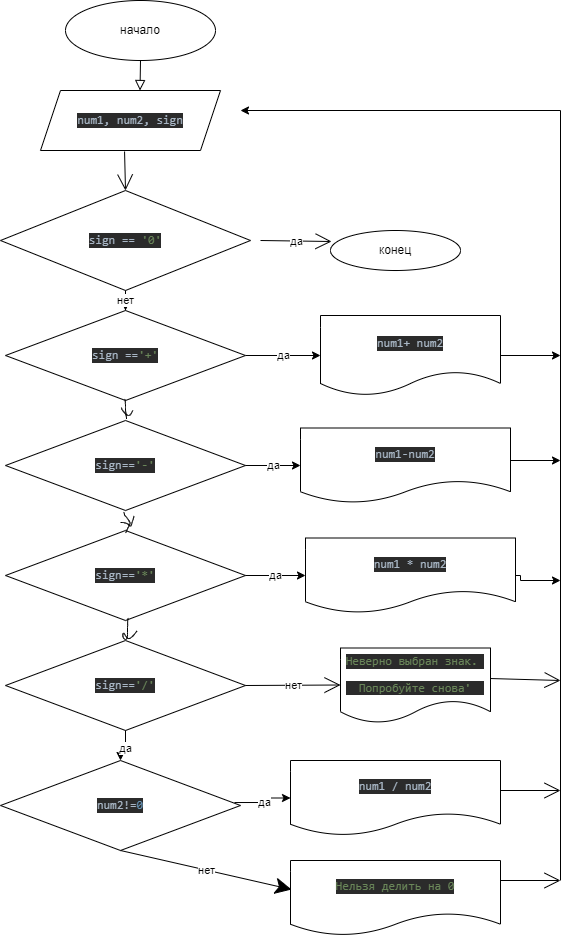

The diagram above was exported from draw.io. Its source (the exported page's mxGraphModel, read from the mxfile embedded in the PNG):
<mxGraphModel dx="635" dy="559" grid="1" gridSize="10" guides="1" tooltips="1" connect="1" arrows="1" fold="1" page="1" pageScale="1" pageWidth="827" pageHeight="1169" math="0" shadow="0">
  <root>
    <mxCell id="WIyWlLk6GJQsqaUBKTNV-0" />
    <mxCell id="WIyWlLk6GJQsqaUBKTNV-1" parent="WIyWlLk6GJQsqaUBKTNV-0" />
    <mxCell id="WIyWlLk6GJQsqaUBKTNV-2" value="" style="rounded=0;html=1;jettySize=auto;orthogonalLoop=1;fontSize=11;endArrow=block;endFill=0;endSize=8;strokeWidth=1;shadow=0;labelBackgroundColor=none;edgeStyle=orthogonalEdgeStyle;exitX=0.5;exitY=1;exitDx=0;exitDy=0;" parent="WIyWlLk6GJQsqaUBKTNV-1" edge="1" source="4XrlgHcL5edWBOwhJTZR-0">
      <mxGeometry relative="1" as="geometry">
        <mxPoint x="219.5" y="260" as="sourcePoint" />
        <mxPoint x="219.5" y="310" as="targetPoint" />
      </mxGeometry>
    </mxCell>
    <mxCell id="4XrlgHcL5edWBOwhJTZR-0" value="начало" style="ellipse;whiteSpace=wrap;html=1;hachureGap=4;" parent="WIyWlLk6GJQsqaUBKTNV-1" vertex="1">
      <mxGeometry x="145" y="220" width="150" height="60" as="geometry" />
    </mxCell>
    <mxCell id="4XrlgHcL5edWBOwhJTZR-1" value="&lt;pre style=&quot;background-color: #2b2b2b ; color: #a9b7c6 ; font-family: &amp;#34;jetbrains mono&amp;#34; , monospace ; font-size: 9 8pt&quot;&gt;&lt;pre style=&quot;font-family: &amp;#34;jetbrains mono&amp;#34; , monospace&quot;&gt;&lt;pre style=&quot;font-family: &amp;#34;jetbrains mono&amp;#34; , monospace&quot;&gt;&lt;pre style=&quot;font-family: &amp;#34;jetbrains mono&amp;#34; , monospace&quot;&gt;num1, num2, sign&lt;/pre&gt;&lt;/pre&gt;&lt;/pre&gt;&lt;/pre&gt;" style="shape=parallelogram;perimeter=parallelogramPerimeter;whiteSpace=wrap;html=1;fixedSize=1;hachureGap=4;" parent="WIyWlLk6GJQsqaUBKTNV-1" vertex="1">
      <mxGeometry x="120" y="310" width="180" height="60" as="geometry" />
    </mxCell>
    <mxCell id="4XrlgHcL5edWBOwhJTZR-3" value="конец" style="ellipse;whiteSpace=wrap;html=1;hachureGap=4;" parent="WIyWlLk6GJQsqaUBKTNV-1" vertex="1">
      <mxGeometry x="410" y="450" width="130" height="40" as="geometry" />
    </mxCell>
    <mxCell id="4XrlgHcL5edWBOwhJTZR-9" value="" style="edgeStyle=none;curved=1;rounded=0;orthogonalLoop=1;jettySize=auto;html=1;endArrow=open;startSize=14;endSize=14;sourcePerimeterSpacing=8;targetPerimeterSpacing=8;exitX=0.467;exitY=1.017;exitDx=0;exitDy=0;exitPerimeter=0;entryX=0.5;entryY=0;entryDx=0;entryDy=0;" parent="WIyWlLk6GJQsqaUBKTNV-1" source="4XrlgHcL5edWBOwhJTZR-1" edge="1" target="4lLldS9lO4eBOghqdy6T-5">
      <mxGeometry relative="1" as="geometry">
        <mxPoint x="220" y="252" as="sourcePoint" />
        <mxPoint x="204" y="280" as="targetPoint" />
        <Array as="points" />
      </mxGeometry>
    </mxCell>
    <mxCell id="4lLldS9lO4eBOghqdy6T-24" style="edgeStyle=orthogonalEdgeStyle;rounded=0;orthogonalLoop=1;jettySize=auto;html=1;entryX=1;entryY=0.5;entryDx=0;entryDy=0;" parent="WIyWlLk6GJQsqaUBKTNV-1" edge="1">
      <mxGeometry relative="1" as="geometry">
        <mxPoint x="320" y="330" as="targetPoint" />
        <mxPoint x="640" y="330" as="sourcePoint" />
      </mxGeometry>
    </mxCell>
    <mxCell id="4lLldS9lO4eBOghqdy6T-15" value="нет" style="edgeStyle=orthogonalEdgeStyle;rounded=0;orthogonalLoop=1;jettySize=auto;html=1;" parent="WIyWlLk6GJQsqaUBKTNV-1" source="4lLldS9lO4eBOghqdy6T-5" target="4lLldS9lO4eBOghqdy6T-14" edge="1">
      <mxGeometry relative="1" as="geometry" />
    </mxCell>
    <mxCell id="4lLldS9lO4eBOghqdy6T-5" value="&lt;pre style=&quot;background-color: #2b2b2b ; color: #a9b7c6 ; font-family: &amp;#34;jetbrains mono&amp;#34; , monospace ; font-size: 9 8pt&quot;&gt;&lt;pre style=&quot;font-family: &amp;#34;jetbrains mono&amp;#34; , monospace&quot;&gt;sign == &lt;span style=&quot;color: #6a8759&quot;&gt;'0'&lt;/span&gt;&lt;/pre&gt;&lt;/pre&gt;" style="rhombus;whiteSpace=wrap;html=1;" parent="WIyWlLk6GJQsqaUBKTNV-1" vertex="1">
      <mxGeometry x="80" y="410" width="250" height="100" as="geometry" />
    </mxCell>
    <mxCell id="4lLldS9lO4eBOghqdy6T-17" value="да" style="edgeStyle=orthogonalEdgeStyle;rounded=0;orthogonalLoop=1;jettySize=auto;html=1;" parent="WIyWlLk6GJQsqaUBKTNV-1" source="4lLldS9lO4eBOghqdy6T-14" target="4lLldS9lO4eBOghqdy6T-16" edge="1">
      <mxGeometry relative="1" as="geometry" />
    </mxCell>
    <mxCell id="4lLldS9lO4eBOghqdy6T-14" value="&lt;pre style=&quot;background-color: #2b2b2b ; color: #a9b7c6 ; font-family: &amp;#34;jetbrains mono&amp;#34; , monospace ; font-size: 9 8pt&quot;&gt;&lt;pre style=&quot;font-family: &amp;#34;jetbrains mono&amp;#34; , monospace&quot;&gt;sign ==&lt;span style=&quot;color: #6a8759&quot;&gt;'+'&lt;/span&gt;&lt;/pre&gt;&lt;/pre&gt;" style="rhombus;whiteSpace=wrap;html=1;" parent="WIyWlLk6GJQsqaUBKTNV-1" vertex="1">
      <mxGeometry x="85" y="530" width="240" height="90" as="geometry" />
    </mxCell>
    <mxCell id="4lLldS9lO4eBOghqdy6T-22" style="edgeStyle=orthogonalEdgeStyle;rounded=0;orthogonalLoop=1;jettySize=auto;html=1;" parent="WIyWlLk6GJQsqaUBKTNV-1" source="4lLldS9lO4eBOghqdy6T-16" edge="1">
      <mxGeometry relative="1" as="geometry">
        <mxPoint x="640" y="575" as="targetPoint" />
      </mxGeometry>
    </mxCell>
    <mxCell id="4lLldS9lO4eBOghqdy6T-16" value="&lt;pre style=&quot;background-color: #2b2b2b ; color: #a9b7c6 ; font-family: &amp;#34;jetbrains mono&amp;#34; , monospace ; font-size: 9 8pt&quot;&gt;&lt;pre style=&quot;font-family: &amp;#34;jetbrains mono&amp;#34; , monospace&quot;&gt;num1+ num2&lt;/pre&gt;&lt;/pre&gt;" style="shape=document;whiteSpace=wrap;html=1;boundedLbl=1;" parent="WIyWlLk6GJQsqaUBKTNV-1" vertex="1">
      <mxGeometry x="400" y="535" width="180" height="80" as="geometry" />
    </mxCell>
    <mxCell id="4lLldS9lO4eBOghqdy6T-19" value="&lt;pre style=&quot;background-color: #2b2b2b ; color: #a9b7c6 ; font-family: &amp;#34;jetbrains mono&amp;#34; , monospace ; font-size: 9 8pt&quot;&gt;&lt;pre style=&quot;font-family: &amp;#34;jetbrains mono&amp;#34; , monospace&quot;&gt;num1-num2&lt;/pre&gt;&lt;/pre&gt;" style="shape=document;whiteSpace=wrap;html=1;boundedLbl=1;" parent="WIyWlLk6GJQsqaUBKTNV-1" vertex="1">
      <mxGeometry x="380" y="647.5" width="210" height="75" as="geometry" />
    </mxCell>
    <mxCell id="4lLldS9lO4eBOghqdy6T-26" value="" style="endArrow=none;html=1;rounded=0;" parent="WIyWlLk6GJQsqaUBKTNV-1" edge="1">
      <mxGeometry width="50" height="50" relative="1" as="geometry">
        <mxPoint x="640" y="330" as="sourcePoint" />
        <mxPoint x="640" y="1100" as="targetPoint" />
      </mxGeometry>
    </mxCell>
    <mxCell id="L831dmrKyAuVbP7FHhAC-0" value="&lt;pre style=&quot;background-color: #2b2b2b ; color: #a9b7c6 ; font-family: &amp;#34;jetbrains mono&amp;#34; , monospace ; font-size: 9 8pt&quot;&gt;&lt;pre style=&quot;font-family: &amp;#34;jetbrains mono&amp;#34; , monospace&quot;&gt;&lt;pre style=&quot;font-family: &amp;#34;jetbrains mono&amp;#34; , monospace&quot;&gt;sign==&lt;span style=&quot;color: #6a8759&quot;&gt;'-'&lt;/span&gt;&lt;/pre&gt;&lt;/pre&gt;&lt;/pre&gt;" style="rhombus;whiteSpace=wrap;html=1;" vertex="1" parent="WIyWlLk6GJQsqaUBKTNV-1">
      <mxGeometry x="85" y="640" width="240" height="90" as="geometry" />
    </mxCell>
    <mxCell id="L831dmrKyAuVbP7FHhAC-1" value="&lt;pre style=&quot;background-color: #2b2b2b ; color: #a9b7c6 ; font-family: &amp;#34;jetbrains mono&amp;#34; , monospace ; font-size: 9 8pt&quot;&gt;&lt;pre style=&quot;font-family: &amp;#34;jetbrains mono&amp;#34; , monospace&quot;&gt;&lt;pre style=&quot;font-family: &amp;#34;jetbrains mono&amp;#34; , monospace&quot;&gt;sign==&lt;span style=&quot;color: #6a8759&quot;&gt;'*'&lt;/span&gt;&lt;/pre&gt;&lt;/pre&gt;&lt;/pre&gt;" style="rhombus;whiteSpace=wrap;html=1;" vertex="1" parent="WIyWlLk6GJQsqaUBKTNV-1">
      <mxGeometry x="85" y="750" width="240" height="90" as="geometry" />
    </mxCell>
    <mxCell id="L831dmrKyAuVbP7FHhAC-2" value="&lt;pre style=&quot;background-color: #2b2b2b ; color: #a9b7c6 ; font-family: &amp;#34;jetbrains mono&amp;#34; , monospace ; font-size: 9 8pt&quot;&gt;&lt;pre style=&quot;font-family: &amp;#34;jetbrains mono&amp;#34; , monospace&quot;&gt;&lt;pre style=&quot;font-family: &amp;#34;jetbrains mono&amp;#34; , monospace&quot;&gt;num1 * num2&lt;/pre&gt;&lt;/pre&gt;&lt;/pre&gt;" style="shape=document;whiteSpace=wrap;html=1;boundedLbl=1;" vertex="1" parent="WIyWlLk6GJQsqaUBKTNV-1">
      <mxGeometry x="385" y="757.5" width="210" height="75" as="geometry" />
    </mxCell>
    <mxCell id="L831dmrKyAuVbP7FHhAC-3" value="&lt;pre style=&quot;background-color: #2b2b2b ; color: #a9b7c6 ; font-family: &amp;#34;jetbrains mono&amp;#34; , monospace ; font-size: 9 8pt&quot;&gt;&lt;pre style=&quot;font-family: &amp;#34;jetbrains mono&amp;#34; , monospace&quot;&gt;&lt;pre style=&quot;font-family: &amp;#34;jetbrains mono&amp;#34; , monospace&quot;&gt;&lt;pre style=&quot;font-family: &amp;#34;jetbrains mono&amp;#34; , monospace&quot;&gt;sign==&lt;span style=&quot;color: #6a8759&quot;&gt;'/'&lt;/span&gt;&lt;/pre&gt;&lt;/pre&gt;&lt;/pre&gt;&lt;/pre&gt;" style="rhombus;whiteSpace=wrap;html=1;" vertex="1" parent="WIyWlLk6GJQsqaUBKTNV-1">
      <mxGeometry x="85" y="860" width="240" height="90" as="geometry" />
    </mxCell>
    <mxCell id="L831dmrKyAuVbP7FHhAC-31" style="edgeStyle=none;curved=1;rounded=0;orthogonalLoop=1;jettySize=auto;html=1;exitX=1;exitY=0.5;exitDx=0;exitDy=0;endArrow=open;startSize=14;endSize=14;sourcePerimeterSpacing=8;targetPerimeterSpacing=8;" edge="1" parent="WIyWlLk6GJQsqaUBKTNV-1" source="L831dmrKyAuVbP7FHhAC-4">
      <mxGeometry relative="1" as="geometry">
        <mxPoint x="530" y="901.9354838709678" as="targetPoint" />
      </mxGeometry>
    </mxCell>
    <mxCell id="L831dmrKyAuVbP7FHhAC-4" value="&lt;pre style=&quot;background-color: #2b2b2b ; color: #a9b7c6 ; font-family: &amp;#34;jetbrains mono&amp;#34; , monospace ; font-size: 9 8pt&quot;&gt;&lt;span style=&quot;color: #6a8759&quot;&gt;Неверно выбран знак. &lt;/span&gt;&lt;/pre&gt;&lt;pre style=&quot;background-color: #2b2b2b ; color: #a9b7c6 ; font-family: &amp;#34;jetbrains mono&amp;#34; , monospace ; font-size: 9 8pt&quot;&gt;&lt;span style=&quot;color: #6a8759&quot;&gt;Попробуйте снова'&lt;/span&gt;&lt;/pre&gt;" style="shape=document;whiteSpace=wrap;html=1;boundedLbl=1;" vertex="1" parent="WIyWlLk6GJQsqaUBKTNV-1">
      <mxGeometry x="420" y="867.5" width="150" height="75" as="geometry" />
    </mxCell>
    <mxCell id="L831dmrKyAuVbP7FHhAC-5" value="&lt;pre style=&quot;background-color: #2b2b2b ; color: #a9b7c6 ; font-family: &amp;#34;jetbrains mono&amp;#34; , monospace ; font-size: 9 8pt&quot;&gt;&lt;pre style=&quot;font-family: &amp;#34;jetbrains mono&amp;#34; , monospace&quot;&gt;&lt;pre style=&quot;font-family: &amp;#34;jetbrains mono&amp;#34; , monospace&quot;&gt;&lt;pre style=&quot;font-family: &amp;#34;jetbrains mono&amp;#34; , monospace&quot;&gt;&lt;pre style=&quot;font-family: &amp;#34;jetbrains mono&amp;#34; , monospace&quot;&gt;num2!=&lt;span style=&quot;color: #6897bb&quot;&gt;0&lt;/span&gt;&lt;/pre&gt;&lt;/pre&gt;&lt;/pre&gt;&lt;/pre&gt;&lt;/pre&gt;" style="rhombus;whiteSpace=wrap;html=1;" vertex="1" parent="WIyWlLk6GJQsqaUBKTNV-1">
      <mxGeometry x="80" y="980" width="240" height="90" as="geometry" />
    </mxCell>
    <mxCell id="L831dmrKyAuVbP7FHhAC-7" value="да" style="edgeStyle=none;orthogonalLoop=1;jettySize=auto;html=1;rounded=0;endArrow=open;startSize=14;endSize=14;sourcePerimeterSpacing=8;targetPerimeterSpacing=8;curved=1;entryX=0.008;entryY=0.275;entryDx=0;entryDy=0;entryPerimeter=0;" edge="1" parent="WIyWlLk6GJQsqaUBKTNV-1" target="4XrlgHcL5edWBOwhJTZR-3">
      <mxGeometry width="120" relative="1" as="geometry">
        <mxPoint x="340" y="460" as="sourcePoint" />
        <mxPoint x="40" y="1100" as="targetPoint" />
        <Array as="points" />
      </mxGeometry>
    </mxCell>
    <mxCell id="L831dmrKyAuVbP7FHhAC-8" value="да" style="edgeStyle=orthogonalEdgeStyle;rounded=0;orthogonalLoop=1;jettySize=auto;html=1;entryX=0;entryY=0.5;entryDx=0;entryDy=0;exitX=1;exitY=0.5;exitDx=0;exitDy=0;" edge="1" parent="WIyWlLk6GJQsqaUBKTNV-1" source="L831dmrKyAuVbP7FHhAC-0" target="4lLldS9lO4eBOghqdy6T-19">
      <mxGeometry relative="1" as="geometry">
        <mxPoint x="335" y="585" as="sourcePoint" />
        <mxPoint x="410" y="585" as="targetPoint" />
      </mxGeometry>
    </mxCell>
    <mxCell id="L831dmrKyAuVbP7FHhAC-9" value="да" style="edgeStyle=orthogonalEdgeStyle;rounded=0;orthogonalLoop=1;jettySize=auto;html=1;exitX=1;exitY=0.5;exitDx=0;exitDy=0;entryX=0;entryY=0.5;entryDx=0;entryDy=0;" edge="1" parent="WIyWlLk6GJQsqaUBKTNV-1" source="L831dmrKyAuVbP7FHhAC-1" target="L831dmrKyAuVbP7FHhAC-2">
      <mxGeometry relative="1" as="geometry">
        <mxPoint x="345" y="595" as="sourcePoint" />
        <mxPoint x="420" y="595" as="targetPoint" />
      </mxGeometry>
    </mxCell>
    <mxCell id="L831dmrKyAuVbP7FHhAC-10" value="да" style="edgeStyle=orthogonalEdgeStyle;rounded=0;orthogonalLoop=1;jettySize=auto;html=1;exitX=0.5;exitY=1;exitDx=0;exitDy=0;entryX=0.5;entryY=0;entryDx=0;entryDy=0;" edge="1" parent="WIyWlLk6GJQsqaUBKTNV-1" source="L831dmrKyAuVbP7FHhAC-3" target="L831dmrKyAuVbP7FHhAC-5">
      <mxGeometry relative="1" as="geometry">
        <mxPoint x="355" y="605" as="sourcePoint" />
        <mxPoint x="430" y="605" as="targetPoint" />
        <Array as="points">
          <mxPoint x="205" y="970" />
          <mxPoint x="200" y="970" />
        </Array>
      </mxGeometry>
    </mxCell>
    <mxCell id="L831dmrKyAuVbP7FHhAC-11" style="edgeStyle=orthogonalEdgeStyle;rounded=0;orthogonalLoop=1;jettySize=auto;html=1;exitX=1;exitY=0.5;exitDx=0;exitDy=0;" edge="1" parent="WIyWlLk6GJQsqaUBKTNV-1" source="4lLldS9lO4eBOghqdy6T-19">
      <mxGeometry relative="1" as="geometry">
        <mxPoint x="640" y="680" as="targetPoint" />
        <mxPoint x="590" y="585" as="sourcePoint" />
        <Array as="points">
          <mxPoint x="590" y="680" />
        </Array>
      </mxGeometry>
    </mxCell>
    <mxCell id="L831dmrKyAuVbP7FHhAC-12" style="edgeStyle=orthogonalEdgeStyle;rounded=0;orthogonalLoop=1;jettySize=auto;html=1;exitX=1;exitY=0.5;exitDx=0;exitDy=0;" edge="1" parent="WIyWlLk6GJQsqaUBKTNV-1" source="L831dmrKyAuVbP7FHhAC-2">
      <mxGeometry relative="1" as="geometry">
        <mxPoint x="640" y="800" as="targetPoint" />
        <mxPoint x="600" y="695" as="sourcePoint" />
        <Array as="points">
          <mxPoint x="600" y="795" />
          <mxPoint x="600" y="800" />
        </Array>
      </mxGeometry>
    </mxCell>
    <mxCell id="L831dmrKyAuVbP7FHhAC-14" value="&lt;pre style=&quot;background-color: #2b2b2b ; color: #a9b7c6 ; font-family: &amp;#34;jetbrains mono&amp;#34; , monospace ; font-size: 9 8pt&quot;&gt;&lt;pre style=&quot;font-family: &amp;#34;jetbrains mono&amp;#34; , monospace&quot;&gt;&lt;pre style=&quot;font-family: &amp;#34;jetbrains mono&amp;#34; , monospace&quot;&gt;&lt;pre style=&quot;font-family: &amp;#34;jetbrains mono&amp;#34; , monospace&quot;&gt;num1 / num2&lt;/pre&gt;&lt;/pre&gt;&lt;/pre&gt;&lt;/pre&gt;" style="shape=document;whiteSpace=wrap;html=1;boundedLbl=1;" vertex="1" parent="WIyWlLk6GJQsqaUBKTNV-1">
      <mxGeometry x="370" y="980" width="210" height="75" as="geometry" />
    </mxCell>
    <mxCell id="L831dmrKyAuVbP7FHhAC-15" value="&lt;pre style=&quot;background-color: #2b2b2b ; color: #a9b7c6 ; font-family: &amp;#34;jetbrains mono&amp;#34; , monospace ; font-size: 9 8pt&quot;&gt;&lt;pre style=&quot;font-family: &amp;#34;jetbrains mono&amp;#34; , monospace&quot;&gt;&lt;pre style=&quot;font-family: &amp;#34;jetbrains mono&amp;#34; , monospace&quot;&gt;&lt;pre style=&quot;font-family: &amp;#34;jetbrains mono&amp;#34; , monospace&quot;&gt;&lt;pre style=&quot;font-family: &amp;#34;jetbrains mono&amp;#34; , monospace&quot;&gt;&lt;span style=&quot;color: #6a8759&quot;&gt;Нельзя делить на 0&lt;/span&gt;&lt;/pre&gt;&lt;/pre&gt;&lt;/pre&gt;&lt;/pre&gt;&lt;/pre&gt;" style="shape=document;whiteSpace=wrap;html=1;boundedLbl=1;" vertex="1" parent="WIyWlLk6GJQsqaUBKTNV-1">
      <mxGeometry x="370" y="1080" width="210" height="75" as="geometry" />
    </mxCell>
    <mxCell id="L831dmrKyAuVbP7FHhAC-16" value="" style="edgeStyle=none;orthogonalLoop=1;jettySize=auto;html=1;rounded=0;endArrow=open;startSize=14;endSize=14;sourcePerimeterSpacing=8;targetPerimeterSpacing=8;curved=1;" edge="1" parent="WIyWlLk6GJQsqaUBKTNV-1">
      <mxGeometry width="120" relative="1" as="geometry">
        <mxPoint x="580" y="1010" as="sourcePoint" />
        <mxPoint x="640" y="1010" as="targetPoint" />
        <Array as="points" />
      </mxGeometry>
    </mxCell>
    <mxCell id="L831dmrKyAuVbP7FHhAC-17" value="" style="edgeStyle=none;orthogonalLoop=1;jettySize=auto;html=1;rounded=0;endArrow=open;startSize=14;endSize=14;sourcePerimeterSpacing=8;targetPerimeterSpacing=8;curved=1;" edge="1" parent="WIyWlLk6GJQsqaUBKTNV-1">
      <mxGeometry width="120" relative="1" as="geometry">
        <mxPoint x="580" y="1100" as="sourcePoint" />
        <mxPoint x="640" y="1100" as="targetPoint" />
        <Array as="points" />
      </mxGeometry>
    </mxCell>
    <mxCell id="L831dmrKyAuVbP7FHhAC-18" value="да" style="edgeStyle=orthogonalEdgeStyle;rounded=0;orthogonalLoop=1;jettySize=auto;html=1;exitX=0.975;exitY=0.467;exitDx=0;exitDy=0;entryX=0;entryY=0.5;entryDx=0;entryDy=0;exitPerimeter=0;" edge="1" parent="WIyWlLk6GJQsqaUBKTNV-1" source="L831dmrKyAuVbP7FHhAC-5" target="L831dmrKyAuVbP7FHhAC-14">
      <mxGeometry relative="1" as="geometry">
        <mxPoint x="335" y="805" as="sourcePoint" />
        <mxPoint x="395" y="805" as="targetPoint" />
      </mxGeometry>
    </mxCell>
    <mxCell id="L831dmrKyAuVbP7FHhAC-21" value="нет" style="edgeStyle=none;orthogonalLoop=1;jettySize=auto;html=1;rounded=0;endArrow=open;startSize=14;endSize=14;sourcePerimeterSpacing=8;targetPerimeterSpacing=8;curved=1;exitX=1;exitY=0.5;exitDx=0;exitDy=0;" edge="1" parent="WIyWlLk6GJQsqaUBKTNV-1" source="L831dmrKyAuVbP7FHhAC-3">
      <mxGeometry width="120" relative="1" as="geometry">
        <mxPoint x="300" y="904.5" as="sourcePoint" />
        <mxPoint x="420" y="904.5" as="targetPoint" />
        <Array as="points" />
      </mxGeometry>
    </mxCell>
    <mxCell id="L831dmrKyAuVbP7FHhAC-24" value="" style="shape=stencil(lZPRboMwDEW/Jq9WYpPEee66/6hUOqIxqCjb2r9fEFNHwrDEm3HucXxjrOhwa07XWqG+jUP/Xn/H89goelGIsWvqIY4pUnRUdLj0Q/029J/def6+niblFH30X1OF+8xp0HqCUD+KxOssb2O3kBMBUaY34M22vlrVD4Ak6BHY5fU9WBYAAm8zIHVk7DZgVx1husHtAagCh3uAyoDzuwAGLZheA5aAJdMOMH8lG0QPDsHmNzgLJLTkuJyDl+fgbenBOwhCS2xKD4zgwjYQnq/+BBhYAIxe/60VsDC5f4hF6hdJwd/2XWLbzsu7PC+3NaXmTafjDw==);fillColor=none;sketch=0;hachureGap=4;" vertex="1" parent="WIyWlLk6GJQsqaUBKTNV-1">
      <mxGeometry x="204" y="619" width="2" height="19.5" as="geometry" />
    </mxCell>
    <mxCell id="L831dmrKyAuVbP7FHhAC-25" value="" style="shape=stencil(lZTdboMwDIWfhtsjx87vdde9R6XSFY2VirK/tx8IVathWNpdSM4Xxz7Glexu58O1rphuQ9+91p/NcThX8lQxN5dz3TfDuKpkX8nu1PX1S9+9X47z9/UwKafVW/cx3fA1cwSiCWL6Xmw8z/K2uTzI3Xgcld4hiqFnUFb6iGzpC7zT9weIAcgqgMvgsg34BJcUwIKUt4FIEB2BC7IBJIekaypjDmkbyAJiBXhCDttAYfiggYBklZVWPgdCdP8jPNjIYv2oUOCMLLJH0V5Hfy/E34VNEN18MaMY3RpHo3SE5CFGc6y9TrbXge/tfAey7fW6/XIxk/aMpIEiCEbSIii6SiUhRAMguKJ/IVpOgXHxO0FOTdvOA+jxfDlxxq15Wsn+Bw==);fillColor=none;sketch=0;hachureGap=4;" vertex="1" parent="WIyWlLk6GJQsqaUBKTNV-1">
      <mxGeometry x="203" y="732" width="6.625" height="20.5" as="geometry" />
    </mxCell>
    <mxCell id="L831dmrKyAuVbP7FHhAC-26" value="" style="shape=stencil(lVXLcsIwDPyaXHdsyc8zpf/BDKFkSgkT6Ovv6zQTih2q1jfH0Vry7kpueHXeb05tQ+p8Gfrn9r3bXvYNPzRE3XHfDt0lrRpeN7za9UP7NPSvx+30fdqMkePqpX8bT/iYcEaB7Ygi9TntKCj1vfE4xR+64008WzifxWvYKMQbeJPHaxgWAZwDyMHKANIZgGnOeR/AYM4AhmFsDcCmW7kagHNQvgbgHbxE6wIQLDQJgCRTyABRiyVRQMyNES1IoJUsTC5cDLMy9wGpgDyDVrL5tFuY7y8EgUJNUR4h1tyaYXUNrQohryfp5oV6rte7xqeGFay3ON+nhhUIIrjCeHJ7pu7M+XFxVvEXPhXVxGs1N/s/C9IGytTcWAcYKimNQklJY1do5sCSsZetI5siDVVVuM7ACa4zhFjY2iIILFkNb8sMkg5uoUOIs7XuC62gC5YYUSgpsa5zHdLMi0KGRCItpqoTaL0ZDtfBHWGzKZkWP0/jrjscppf19n/5lKat6Rnm9Rc=);fillColor=none;sketch=0;hachureGap=4;" vertex="1" parent="WIyWlLk6GJQsqaUBKTNV-1">
      <mxGeometry x="202.25" y="838" width="14.25" height="21" as="geometry" />
    </mxCell>
    <mxCell id="L831dmrKyAuVbP7FHhAC-27" value="" style="shape=stencil(ldTZboMwEAXQr+H1apjx+pym/xEppKBSiAjp8veFWqSYgCXejPHxcgecyeFWnq5FxnTru/a9+KrOfZnJS8ZcNWXRVf3QyuSYyeHSdsVb196bc3i+nsaRY+uj/Rxn+A6OQDQipp/QYQQq/+t5DePrqpmNzxmi94BhBat2AQ8jMTBg2gaiwCYGDuy3gWJoHwGbw+ttoJ9SshomcQZtoFwEHEEltmQYFKfkzLTJdWBgbAS8wCdSsgSJQU6PY60LQa73CQ0fl85baJMAT7V2HsTbwPH07Twq4cE2ATTyuNbGglLAwcVAD2uqbTDk7uIzCE1TrAO3zNXDJkKapT6BZRmGxv8PfqnqOtwP8/fLC2HoCpeJHH8B);fillColor=none;sketch=0;hachureGap=4;" vertex="1" parent="WIyWlLk6GJQsqaUBKTNV-1">
      <mxGeometry x="200" y="735.5" width="13.5" height="10.25" as="geometry" />
    </mxCell>
    <mxCell id="L831dmrKyAuVbP7FHhAC-28" value="" style="shape=stencil(lZPdbsMgDIWfhlsLMObnuuveo1LTBS1LqjTdz9vPEdpWU4Wpdw45Hz4csMLdpT+cO2X1ZZmn1+4jH5de4ZOyNo99N+eFK4V7hbvTNHcv83Qdj+X7fFiVa/U2va87fBZOg9YrZPVXtfBc5EMeb+QWkpSzPuK23mhwKADXbmAieAkQAoWGI/tj4BdIgHEbwDtLAcG5BpDASCC6ZgcXaksJIdA2QFRbSrFpyRtIXgBGt3P1vGF8pAWHkswjhwgcO8mYCFKjA6cYpKXggXwDYMfSkndAjYtgx9Wh6Z/Xp+/mAQOQILj4G6ZTHoYyi7f/6+HjpTK4uP8G);fillColor=none;sketch=0;hachureGap=4;" vertex="1" parent="WIyWlLk6GJQsqaUBKTNV-1">
      <mxGeometry x="201" y="627" width="11.5" height="8" as="geometry" />
    </mxCell>
    <mxCell id="L831dmrKyAuVbP7FHhAC-35" value="" style="edgeStyle=none;orthogonalLoop=1;jettySize=auto;html=1;rounded=0;endArrow=open;startSize=14;endSize=14;sourcePerimeterSpacing=8;targetPerimeterSpacing=8;curved=1;exitX=1;exitY=0.407;exitDx=0;exitDy=0;exitPerimeter=0;" edge="1" parent="WIyWlLk6GJQsqaUBKTNV-1" source="L831dmrKyAuVbP7FHhAC-4">
      <mxGeometry width="120" relative="1" as="geometry">
        <mxPoint x="590" y="1020" as="sourcePoint" />
        <mxPoint x="640" y="900" as="targetPoint" />
        <Array as="points" />
      </mxGeometry>
    </mxCell>
    <mxCell id="L831dmrKyAuVbP7FHhAC-38" value="нет" style="endArrow=classic;html=1;rounded=0;startSize=14;endSize=14;sourcePerimeterSpacing=8;targetPerimeterSpacing=8;curved=1;exitX=0.5;exitY=1;exitDx=0;exitDy=0;entryX=0.005;entryY=0.387;entryDx=0;entryDy=0;entryPerimeter=0;" edge="1" parent="WIyWlLk6GJQsqaUBKTNV-1" source="L831dmrKyAuVbP7FHhAC-5" target="L831dmrKyAuVbP7FHhAC-15">
      <mxGeometry width="50" height="50" relative="1" as="geometry">
        <mxPoint x="330" y="970" as="sourcePoint" />
        <mxPoint x="380" y="920" as="targetPoint" />
      </mxGeometry>
    </mxCell>
  </root>
</mxGraphModel>